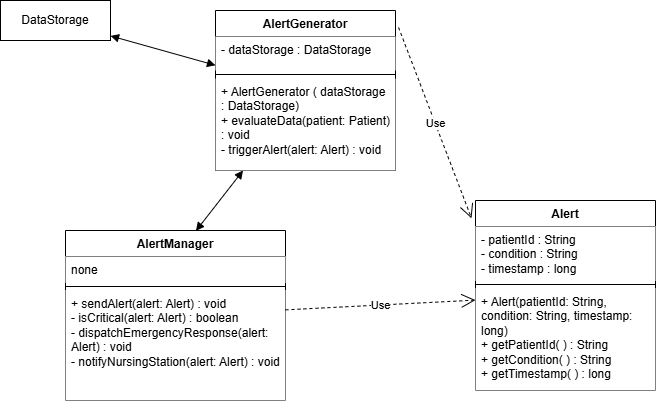

The diagram above was exported from draw.io. Its source (the exported page's mxGraphModel, read from the mxfile embedded in the PNG):
<mxGraphModel dx="1748" dy="1080" grid="1" gridSize="10" guides="1" tooltips="1" connect="1" arrows="1" fold="1" page="1" pageScale="1" pageWidth="827" pageHeight="1169" math="0" shadow="0">
  <root>
    <mxCell id="0" />
    <mxCell id="1" parent="0" />
    <mxCell id="FCpgCOWIfbLdzCvgJWBe-2" parent="1" style="swimlane;fontStyle=1;align=center;verticalAlign=top;childLayout=stackLayout;horizontal=1;startSize=26;horizontalStack=0;resizeParent=1;resizeParentMax=0;resizeLast=0;collapsible=1;marginBottom=0;whiteSpace=wrap;html=1;fillColor=#FFFFFF;" value="AlertManager" vertex="1">
      <mxGeometry height="170" width="220" x="-390" y="310" as="geometry" />
    </mxCell>
    <mxCell id="FCpgCOWIfbLdzCvgJWBe-3" parent="FCpgCOWIfbLdzCvgJWBe-2" style="text;strokeColor=none;fillColor=#FFFFFF;align=left;verticalAlign=top;spacingLeft=4;spacingRight=4;overflow=hidden;rotatable=0;points=[[0,0.5],[1,0.5]];portConstraint=eastwest;whiteSpace=wrap;html=1;" value="none" vertex="1">
      <mxGeometry height="26" width="220" y="26" as="geometry" />
    </mxCell>
    <mxCell id="FCpgCOWIfbLdzCvgJWBe-4" parent="FCpgCOWIfbLdzCvgJWBe-2" style="line;strokeWidth=1;fillColor=none;align=left;verticalAlign=middle;spacingTop=-1;spacingLeft=3;spacingRight=3;rotatable=0;labelPosition=right;points=[];portConstraint=eastwest;strokeColor=inherit;" value="" vertex="1">
      <mxGeometry height="8" width="220" y="52" as="geometry" />
    </mxCell>
    <mxCell id="FCpgCOWIfbLdzCvgJWBe-5" parent="FCpgCOWIfbLdzCvgJWBe-2" style="text;strokeColor=none;fillColor=#FFFFFF;align=left;verticalAlign=top;spacingLeft=4;spacingRight=4;overflow=hidden;rotatable=0;points=[[0,0.5],[1,0.5]];portConstraint=eastwest;whiteSpace=wrap;html=1;" value="+ sendAlert(alert: Alert) : void&lt;div&gt;- isCritical(alert: Alert) : boolean&lt;/div&gt;&lt;div&gt;- dispatchEmergencyResponse(alert: Alert) : void&lt;br&gt;- notifyNursingStation(alert: Alert) : void&lt;/div&gt;" vertex="1">
      <mxGeometry height="110" width="220" y="60" as="geometry" />
    </mxCell>
    <mxCell id="FCpgCOWIfbLdzCvgJWBe-6" parent="1" style="swimlane;fontStyle=1;align=center;verticalAlign=top;childLayout=stackLayout;horizontal=1;startSize=26;horizontalStack=0;resizeParent=1;resizeParentMax=0;resizeLast=0;collapsible=1;marginBottom=0;whiteSpace=wrap;html=1;fillColor=#FFFFFF;" value="Alert" vertex="1">
      <mxGeometry height="190" width="180" x="20" y="280" as="geometry" />
    </mxCell>
    <mxCell id="FCpgCOWIfbLdzCvgJWBe-7" parent="FCpgCOWIfbLdzCvgJWBe-6" style="text;strokeColor=none;fillColor=#FFFFFF;align=left;verticalAlign=top;spacingLeft=4;spacingRight=4;overflow=hidden;rotatable=0;points=[[0,0.5],[1,0.5]];portConstraint=eastwest;whiteSpace=wrap;html=1;" value="- patientId : String&lt;div&gt;- condition : String&lt;/div&gt;&lt;div&gt;- timestamp : long&lt;/div&gt;" vertex="1">
      <mxGeometry height="54" width="180" y="26" as="geometry" />
    </mxCell>
    <mxCell id="FCpgCOWIfbLdzCvgJWBe-8" parent="FCpgCOWIfbLdzCvgJWBe-6" style="line;strokeWidth=1;fillColor=none;align=left;verticalAlign=middle;spacingTop=-1;spacingLeft=3;spacingRight=3;rotatable=0;labelPosition=right;points=[];portConstraint=eastwest;strokeColor=inherit;" value="" vertex="1">
      <mxGeometry height="8" width="180" y="80" as="geometry" />
    </mxCell>
    <mxCell id="FCpgCOWIfbLdzCvgJWBe-9" parent="FCpgCOWIfbLdzCvgJWBe-6" style="text;strokeColor=none;fillColor=#FFFFFF;align=left;verticalAlign=top;spacingLeft=4;spacingRight=4;overflow=hidden;rotatable=0;points=[[0,0.5],[1,0.5]];portConstraint=eastwest;whiteSpace=wrap;html=1;" value="+ Alert(patientId: String, condition: String, timestamp: long)&amp;nbsp;&lt;div&gt;+ getPatientId( ) : String&lt;/div&gt;&lt;div&gt;+ getCondition( ) : String&lt;/div&gt;&lt;div&gt;+ getTimestamp( ) : long&lt;/div&gt;&lt;div&gt;&lt;br&gt;&lt;/div&gt;" vertex="1">
      <mxGeometry height="102" width="180" y="88" as="geometry" />
    </mxCell>
    <mxCell id="FCpgCOWIfbLdzCvgJWBe-10" parent="1" style="swimlane;fontStyle=1;align=center;verticalAlign=top;childLayout=stackLayout;horizontal=1;startSize=26;horizontalStack=0;resizeParent=1;resizeParentMax=0;resizeLast=0;collapsible=1;marginBottom=0;whiteSpace=wrap;html=1;fillColor=#FFFFFF;" value="AlertGenerator" vertex="1">
      <mxGeometry height="160" width="180" x="-240" y="90" as="geometry" />
    </mxCell>
    <mxCell id="FCpgCOWIfbLdzCvgJWBe-11" parent="FCpgCOWIfbLdzCvgJWBe-10" style="text;strokeColor=none;fillColor=#FFFFFF;align=left;verticalAlign=top;spacingLeft=4;spacingRight=4;overflow=hidden;rotatable=0;points=[[0,0.5],[1,0.5]];portConstraint=eastwest;whiteSpace=wrap;html=1;" value="- dataStorage : DataStorage" vertex="1">
      <mxGeometry height="34" width="180" y="26" as="geometry" />
    </mxCell>
    <mxCell id="FCpgCOWIfbLdzCvgJWBe-12" parent="FCpgCOWIfbLdzCvgJWBe-10" style="line;strokeWidth=1;fillColor=none;align=left;verticalAlign=middle;spacingTop=-1;spacingLeft=3;spacingRight=3;rotatable=0;labelPosition=right;points=[];portConstraint=eastwest;strokeColor=inherit;" value="" vertex="1">
      <mxGeometry height="8" width="180" y="60" as="geometry" />
    </mxCell>
    <mxCell id="FCpgCOWIfbLdzCvgJWBe-13" parent="FCpgCOWIfbLdzCvgJWBe-10" style="text;strokeColor=none;fillColor=#FFFFFF;align=left;verticalAlign=top;spacingLeft=4;spacingRight=4;overflow=hidden;rotatable=0;points=[[0,0.5],[1,0.5]];portConstraint=eastwest;whiteSpace=wrap;html=1;" value="+ AlertGenerator ( dataStorage : DataStorage)&lt;div&gt;+ evaluateData(patient: Patient) : void&lt;/div&gt;&lt;div&gt;- triggerAlert(alert: Alert) : void&lt;/div&gt;" vertex="1">
      <mxGeometry height="92" width="180" y="68" as="geometry" />
    </mxCell>
    <mxCell id="FCpgCOWIfbLdzCvgJWBe-14" parent="1" style="html=1;whiteSpace=wrap;fillColor=#FFFFFF;" value="DataStorage" vertex="1">
      <mxGeometry height="40" width="110" x="-455" y="80" as="geometry" />
    </mxCell>
    <mxCell id="FCpgCOWIfbLdzCvgJWBe-18" edge="1" parent="1" source="FCpgCOWIfbLdzCvgJWBe-10" style="endArrow=open;endSize=12;dashed=1;html=1;rounded=0;exitX=1.017;exitY=0.106;exitDx=0;exitDy=0;exitPerimeter=0;entryX=-0.022;entryY=0.094;entryDx=0;entryDy=0;entryPerimeter=0;" target="FCpgCOWIfbLdzCvgJWBe-6" value="Use">
      <mxGeometry relative="1" width="160" as="geometry">
        <mxPoint x="-30" y="400" as="sourcePoint" />
        <mxPoint x="130" y="400" as="targetPoint" />
      </mxGeometry>
    </mxCell>
    <mxCell id="FCpgCOWIfbLdzCvgJWBe-19" edge="1" parent="1" source="FCpgCOWIfbLdzCvgJWBe-2" style="endArrow=block;startArrow=block;endFill=1;startFill=1;html=1;rounded=0;exitX=0.593;exitY=0.002;exitDx=0;exitDy=0;exitPerimeter=0;" target="FCpgCOWIfbLdzCvgJWBe-10" value="">
      <mxGeometry relative="1" width="160" as="geometry">
        <mxPoint x="-230" y="400" as="sourcePoint" />
        <mxPoint x="-70" y="400" as="targetPoint" />
      </mxGeometry>
    </mxCell>
    <mxCell id="FCpgCOWIfbLdzCvgJWBe-20" edge="1" parent="1" source="FCpgCOWIfbLdzCvgJWBe-10" style="endArrow=block;startArrow=block;endFill=1;startFill=1;html=1;rounded=0;" target="FCpgCOWIfbLdzCvgJWBe-14" value="">
      <mxGeometry relative="1" width="160" as="geometry">
        <mxPoint x="-230" y="400" as="sourcePoint" />
        <mxPoint x="-70" y="400" as="targetPoint" />
      </mxGeometry>
    </mxCell>
    <mxCell id="FCpgCOWIfbLdzCvgJWBe-21" edge="1" parent="1" source="FCpgCOWIfbLdzCvgJWBe-2" style="endArrow=open;endSize=12;dashed=1;html=1;rounded=0;" target="FCpgCOWIfbLdzCvgJWBe-6" value="Use">
      <mxGeometry relative="1" width="160" as="geometry">
        <mxPoint x="-230" y="400" as="sourcePoint" />
        <mxPoint x="-70" y="400" as="targetPoint" />
      </mxGeometry>
    </mxCell>
  </root>
</mxGraphModel>